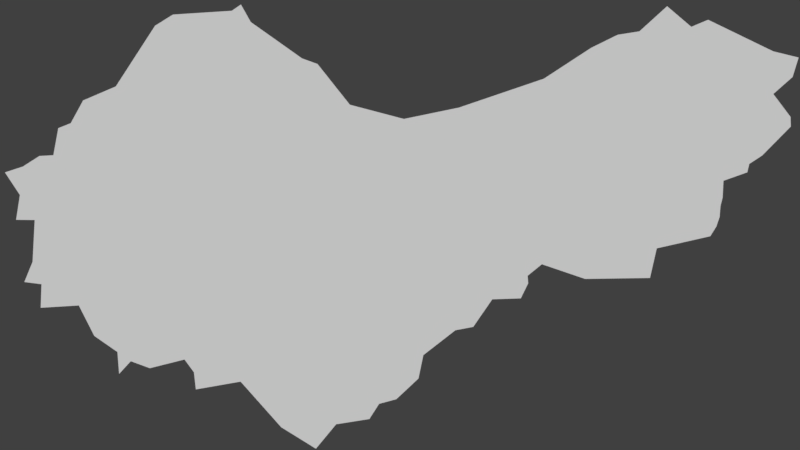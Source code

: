 # Source: Pothole_07.blend  (saved by Blender 2.78.0; exported with 4.5.12 LTS)
import bpy
from mathutils import Matrix  # noqa: F401  (used for matrix-valued properties, if any)

bpy.ops.wm.read_factory_settings(use_empty=True)
scene = bpy.context.scene
scene.name = 'Scene'

# ---- collections
col_collection_1 = bpy.data.collections.new('Collection 1'); scene.collection.children.link(col_collection_1)

# ---- world
world_world = bpy.data.worlds.new('World'); scene.world = world_world
world_world.color = (0.05088, 0.05088, 0.05088)
world_world.use_sun_shadow = False
world_world.sun_shadow_jitter_overblur = 0.0
world_world.cycles.sampling_method = 'MANUAL'

# ---- cameras
cam_camera_001 = bpy.data.cameras.new('Camera.001')
cam_camera_001.clip_end = 100.0
cam_camera_001.lens = 35.0
cam_camera_001.sensor_width = 32.0
cam_camera_001.sensor_height = 18.0
cam_camera_001.display_size = 2.0
cam_camera_001.dof.focus_distance = 0.0
cam_camera_001.dof.aperture_fstop = 128.0
cam_camera_001.dof.aperture_blades = 6

# ---- meshes
me_cylinder = bpy.data.meshes.new('Cylinder')
me_cylinder.from_pydata([(-4.514, 1.396, -0.005), (-4.514, 1.396, 0.005), (-4.344, 1.708, -0.005), (-4.344, 1.708, 0.005), (-3.896, 1.9, -0.005), (-3.896, 1.9, 0.005), (-3.358, 2.732, -0.005), (-3.358, 2.732, 0.005), (-3.113, 2.885, -0.005), (-3.113, 2.885, 0.005), (-2.306, 2.937, -0.005), (-2.306, 2.937, 0.005), (-2.181, 3.023, -0.005), (-2.181, 3.023, 0.005), (-2.046, 2.783, -0.005), (-2.046, 2.783, 0.005), (-1.342, 2.284, -0.005), (-1.342, 2.284, 0.005), (-1.131, 2.208, -0.005), (-1.131, 2.208, 0.005), (-0.6869, 1.649, -0.005), (-0.6869, 1.649, 0.005), (0.05365, 1.454, -0.005), (0.05365, 1.454, 0.005), (0.8082, 1.61, -0.005), (0.8082, 1.61, 0.005), (1.972, 2.006, -0.005), (1.972, 2.006, 0.005), (4.337, -0.0209, -0.005), (4.337, -0.0209, 0.005), (4.254, -0.154, -0.005), (4.254, -0.154, 0.005), (3.52, -0.3203, -0.005), (3.52, -0.3203, 0.005), (3.427, -0.7263, -0.005), (3.427, -0.7263, 0.005), (2.538, -0.7394, -0.005), (2.538, -0.7394, 0.005), (1.945, -0.5378, -0.005), (1.945, -0.5378, 0.005), (1.75, -0.6964, -0.005), (1.75, -0.6964, 0.005), (1.758, -0.7985, -0.005), (1.758, -0.7985, 0.005), (1.656, -1.006, -0.005), (1.656, -1.006, 0.005), (1.265, -1.019, -0.005), (1.265, -1.019, 0.005), (1.004, -1.397, -0.005), (1.004, -1.397, 0.005), (0.7593, -1.443, -0.005), (0.7593, -1.443, 0.005), (0.3203, -1.784, -0.005), (0.3203, -1.784, 0.005), (0.2532, -2.105, -0.005), (0.2532, -2.105, 0.005), (-0.04961, -2.388, -0.005), (-0.04961, -2.388, 0.005), (-0.2863, -2.452, -0.005), (-0.2863, -2.452, 0.005), (-0.4195, -2.66, -0.005), (-0.4195, -2.66, 0.005), (-0.8751, -2.732, -0.005), (-0.8751, -2.732, 0.005), (-1.153, -3.067, -0.005), (-1.153, -3.067, 0.005), (-1.629, -2.772, -0.005), (-1.629, -2.772, 0.005), (-2.185, -2.147, -0.005), (-2.185, -2.147, 0.005), (-2.799, -2.254, -0.005), (-2.799, -2.254, 0.005), (-2.825, -2.019, -0.005), (-2.825, -2.019, 0.005), (-2.954, -1.844, -0.005), (-2.954, -1.844, 0.005), (-3.43, -1.963, -0.005), (-3.43, -1.963, 0.005), (-3.692, -1.867, -0.005), (-3.692, -1.867, 0.005), (-3.851, -2.04, -0.005), (-3.851, -2.04, 0.005), (-3.874, -1.741, -0.005), (-3.874, -1.741, 0.005), (-4.191, -1.521, -0.005), (-4.191, -1.521, 0.005), (-4.403, -1.103, -0.005), (-4.403, -1.103, 0.005), (-4.926, -1.135, -0.005), (-4.926, -1.135, 0.005), (-4.915, -0.8115, -0.005), (-4.915, -0.8115, 0.005), (-5.15, -0.7818, -0.005), (-5.15, -0.7818, 0.005), (-5.037, -0.5039, -0.005), (-5.037, -0.5039, 0.005), (-5.008, 0.06808, -0.005), (-5.008, 0.06808, 0.005), (-5.263, 0.0709, -0.005), (-5.263, 0.0709, 0.005), (-5.211, 0.4108, -0.005), (-5.211, 0.4108, 0.005), (-5.416, 0.7212, -0.005), (-5.416, 0.7212, 0.005), (-5.171, 0.8013, -0.005), (-5.171, 0.8013, 0.005), (-4.943, 0.9466, -0.005), (-4.943, 0.9466, 0.005), (-4.752, 0.957, -0.005), (-4.752, 0.957, 0.005), (-4.685, 1.328, -0.005), (-4.685, 1.328, 0.005), (2.62, 2.429, -0.005), (2.984, 2.608, -0.005), (3.282, 2.655, -0.005), (3.662, 3.0, -0.005), (3.993, 2.717, -0.005), (4.224, 2.814, -0.005), (5.117, 2.381, -0.005), (5.465, 2.296, -0.005), (5.382, 2.029, -0.005), (5.118, 1.796, -0.005), (5.118, 1.796, 0.005), (5.382, 2.029, 0.005), (5.465, 2.296, 0.005), (5.117, 2.381, 0.005), (4.224, 2.814, 0.005), (3.993, 2.717, 0.005), (3.662, 3.0, 0.005), (3.282, 2.655, 0.005), (2.984, 2.608, 0.005), (2.62, 2.429, 0.005), (5.354, 1.482, -0.005), (5.358, 1.35, -0.005), (4.966, 0.953, -0.005), (4.789, 0.8375, -0.005), (4.761, 0.722, -0.005), (4.435, 0.6065, -0.005), (4.423, 0.3752, -0.005), (4.394, 0.2597, -0.005), (4.382, 0.1111, -0.005), (4.382, 0.1111, 0.005), (4.394, 0.2597, 0.005), (4.423, 0.3752, 0.005), (4.435, 0.6065, 0.005), (4.761, 0.722, 0.005), (4.789, 0.8375, 0.005), (4.966, 0.953, 0.005), (5.358, 1.35, 0.005), (5.354, 1.482, 0.005)], [], [(0, 1, 3, 2), (2, 3, 5, 4), (4, 5, 7, 6), (6, 7, 9, 8), (8, 9, 11, 10), (10, 11, 13, 12), (12, 13, 15, 14), (14, 15, 17, 16), (16, 17, 19, 18), (18, 19, 21, 20), (20, 21, 23, 22), (22, 23, 25, 24), (24, 25, 27, 26), (140, 141, 29, 28), (28, 29, 31, 30), (30, 31, 33, 32), (32, 33, 35, 34), (34, 35, 37, 36), (36, 37, 39, 38), (38, 39, 41, 40), (40, 41, 43, 42), (42, 43, 45, 44), (44, 45, 47, 46), (46, 47, 49, 48), (48, 49, 51, 50), (50, 51, 53, 52), (52, 53, 55, 54), (54, 55, 57, 56), (56, 57, 59, 58), (58, 59, 61, 60), (60, 61, 63, 62), (62, 63, 65, 64), (64, 65, 67, 66), (66, 67, 69, 68), (68, 69, 71, 70), (70, 71, 73, 72), (72, 73, 75, 74), (74, 75, 77, 76), (76, 77, 79, 78), (78, 79, 81, 80), (80, 81, 83, 82), (82, 83, 85, 84), (84, 85, 87, 86), (86, 87, 89, 88), (88, 89, 91, 90), (90, 91, 93, 92), (92, 93, 95, 94), (94, 95, 97, 96), (96, 97, 99, 98), (98, 99, 101, 100), (100, 101, 103, 102), (102, 103, 105, 104), (104, 105, 107, 106), (106, 107, 109, 108), (3, 1, 111, 109, 107, 105, 103, 101, 99, 97, 95, 93, 91, 89, 87, 85, 83, 81, 79, 77, 75, 73, 71, 69, 67, 65, 63, 61, 59, 57, 55, 53, 51, 49, 47, 45, 43, 41, 39, 37, 35, 33, 31, 29, 141, 142, 143, 144, 145, 146, 147, 148, 149, 122, 123, 124, 125, 126, 127, 128, 129, 130, 131, 27, 25, 23, 21, 19, 17, 15, 13, 11, 9, 7, 5), (108, 109, 111, 110), (110, 111, 1, 0), (0, 2, 4, 6, 8, 10, 12, 14, 16, 18, 20, 22, 24, 26, 112, 113, 114, 115, 116, 117, 118, 119, 120, 121, 132, 133, 134, 135, 136, 137, 138, 139, 140, 28, 30, 32, 34, 36, 38, 40, 42, 44, 46, 48, 50, 52, 54, 56, 58, 60, 62, 64, 66, 68, 70, 72, 74, 76, 78, 80, 82, 84, 86, 88, 90, 92, 94, 96, 98, 100, 102, 104, 106, 108, 110), (26, 27, 131, 112), (112, 131, 130, 113), (113, 130, 129, 114), (114, 129, 128, 115), (115, 128, 127, 116), (116, 127, 126, 117), (117, 126, 125, 118), (118, 125, 124, 119), (119, 124, 123, 120), (120, 123, 122, 121), (121, 122, 149, 132), (132, 149, 148, 133), (133, 148, 147, 134), (134, 147, 146, 135), (135, 146, 145, 136), (136, 145, 144, 137), (137, 144, 143, 138), (138, 143, 142, 139), (139, 142, 141, 140)])
_uv = me_cylinder.uv_layers.new(name='UVMap')
_uv.uv.foreach_set('vector', [0.0, 0.0, 0.0, 0.0, 0.0, 0.0, 0.0, 0.0, 0.0, 0.0, 0.0, 0.0, 0.0, 0.0, 0.0, 0.0, 0.0, 0.0, 0.0, 0.0, 0.0, 0.0, 0.0, 0.0, 0.0, 0.0, 0.0, 0.0, 0.0, 0.0, 0.0, 0.0, 0.0, 0.0, 0.0, 0.0, 0.0, 0.0, 0.0, 0.0, 0.0, 0.0, 0.0, 0.0, 0.0, 0.0, 0.0, 0.0, 0.0, 0.0, 0.0, 0.0, 0.0, 0.0, 0.0, 0.0, 0.0, 0.0, 0.0, 0.0, 0.0, 0.0, 0.0, 0.0, 0.0, 0.0, 0.0, 0.0, 0.0, 0.0, 0.0, 0.0, 0.0, 0.0, 0.0, 0.0, 0.0, 0.0, 0.0, 0.0, 0.0, 0.0, 0.0, 0.0, 0.0, 0.0, 0.0, 0.0, 0.0, 0.0, 0.0, 0.0, 0.0, 0.0, 0.0, 0.0, 0.0, 0.0, 0.0, 0.0, 0.0, 0.0, 0.0, 0.0, 0.0, 0.0, 0.0, 0.0, 0.0, 0.0, 0.0, 0.0, 0.0, 0.0, 0.0, 0.0, 0.0, 0.0, 0.0, 0.0, 0.0, 0.0, 0.0, 0.0, 0.0, 0.0, 0.0, 0.0, 0.0, 0.0, 0.0, 0.0, 0.0, 0.0, 0.0, 0.0, 0.0, 0.0, 0.0, 0.0, 0.0, 0.0, 0.0, 0.0, 0.0, 0.0, 0.0, 0.0, 0.0, 0.0, 0.0, 0.0, 0.0, 0.0, 0.0, 0.0, 0.0, 0.0, 0.0, 0.0, 0.0, 0.0, 0.0, 0.0, 0.0, 0.0, 0.0, 0.0, 0.0, 0.0, 0.0, 0.0, 0.0, 0.0, 0.0, 0.0, 0.0, 0.0, 0.0, 0.0, 0.0, 0.0, 0.0, 0.0, 0.0, 0.0, 0.0, 0.0, 0.0, 0.0, 0.0, 0.0, 0.0, 0.0, 0.0, 0.0, 0.0, 0.0, 0.0, 0.0, 0.0, 0.0, 0.0, 0.0, 0.0, 0.0, 0.0, 0.0, 0.0, 0.0, 0.0, 0.0, 0.0, 0.0, 0.0, 0.0, 0.0, 0.0, 0.0, 0.0, 0.0, 0.0, 0.0, 0.0, 0.0, 0.0, 0.0, 0.0, 0.0, 0.0, 0.0, 0.0, 0.0, 0.0, 0.0, 0.0, 0.0, 0.0, 0.0, 0.0, 0.0, 0.0, 0.0, 0.0, 0.0, 0.0, 0.0, 0.0, 0.0, 0.0, 0.0, 0.0, 0.0, 0.0, 0.0, 0.0, 0.0, 0.0, 0.0, 0.0, 0.0, 0.0, 0.0, 0.0, 0.0, 0.0, 0.0, 0.0, 0.0, 0.0, 0.0, 0.0, 0.0, 0.0, 0.0, 0.0, 0.0, 0.0, 0.0, 0.0, 0.0, 0.0, 0.0, 0.0, 0.0, 0.0, 0.0, 0.0, 0.0, 0.0, 0.0, 0.0, 0.0, 0.0, 0.0, 0.0, 0.0, 0.0, 0.0, 0.0, 0.0, 0.0, 0.0, 0.0, 0.0, 0.0, 0.0, 0.0, 0.0, 0.0, 0.0, 0.0, 0.0, 0.0, 0.0, 0.0, 0.0, 0.0, 0.0, 0.0, 0.0, 0.0, 0.0, 0.0, 0.0, 0.0, 0.0, 0.0, 0.0, 0.0, 0.0, 0.0, 0.0, 0.0, 0.0, 0.0, 0.0, 0.0, 0.0, 0.0, 0.0, 0.0, 0.0, 0.0, 0.0, 0.0, 0.0, 0.0, 0.0, 0.0, 0.0, 0.0, 0.0, 0.0, 0.0, 0.0, 0.0, 0.0, 0.0, 0.0, 0.0, 0.0, 0.0, 0.0, 0.0, 0.0, 0.0, 0.0, 0.0, 0.0, 0.0, 0.0, 0.0, 0.0, 0.0, 0.0, 0.0, 0.0, 0.0, 0.0, 0.0, 0.0, 0.0, 0.0, 0.0, 0.0, 0.0, 0.0, 0.0, 0.0, 0.0, 0.0, 0.0, 0.0, 0.0, 0.0, 0.0, 0.0, 0.0, 0.0, 0.0, 0.0, 0.0, 0.0, 0.0, 0.0, 0.0, 0.0, 0.0, 0.0, 0.0, 0.0, 0.0, 0.0, 0.0, 0.0, 0.0, 0.0, 0.0, 0.0, 0.0, 0.0, 0.0, 0.0, 0.0, 0.0, 0.0, 0.0, 0.0, 0.0, 0.0, 0.0, 0.109, 0.7813, 0.08968, 0.7318, 0.07056, 0.7129, 0.06477, 0.6432, 0.04764, 0.6478, 0.03762, 0.6319, 0.004618, 0.6235, 0.02181, 0.5767, 0.02282, 0.5095, 0.04346, 0.5134, 0.04447, 0.4118, 0.03378, 0.3766, 0.05023, 0.3783, 0.05518, 0.3136, 0.1011, 0.3186, 0.1144, 0.271, 0.1458, 0.2157, 0.151, 0.1828, 0.1695, 0.2066, 0.1843, 0.1871, 0.2263, 0.2064, 0.2364, 0.1891, 0.2499, 0.1349, 0.2999, 0.1468, 0.3441, 0.05679, 0.3927, 0.003198, 0.4238, 0.06233, 0.4684, 0.07025, 0.4759, 0.1111, 0.4988, 0.1151, 0.5193, 0.1544, 0.5275, 0.2211, 0.5558, 0.2562, 0.5985, 0.2796, 0.6125, 0.3338, 0.6413, 0.3312, 0.6562, 0.3484, 0.6681, 0.4102, 0.6793, 0.4217, 0.7243, 0.3854, 0.8117, 0.3793, 0.8223, 0.4563, 0.8746, 0.4734, 0.8858, 0.4721, 0.8936, 0.4878, 0.8976, 0.5038, 0.9017, 0.5483, 0.9088, 0.5958, 0.9312, 0.6168, 0.9343, 0.6357, 0.9577, 0.6587, 0.9866, 0.7173, 0.989, 0.7396, 0.965, 0.8023, 0.9936, 0.8376, 0.9944, 0.8738, 0.9402, 0.907, 0.8848, 0.9527, 0.8568, 0.9442, 0.8321, 0.9798, 0.7938, 0.9241, 0.7677, 0.9208, 0.7248, 0.8856, 0.6717, 0.825, 0.5772, 0.7631, 0.5242, 0.7381, 0.4365, 0.7728, 0.4024, 0.8539, 0.3663, 0.874, 0.3114, 0.9773, 0.2974, 0.9945, 0.2821, 0.9824, 0.2177, 0.9689, 0.1929, 0.9331, 0.1472, 0.806, 0.0, 0.0, 0.0, 0.0, 0.0, 0.0, 0.0, 0.0, 0.0, 0.0, 0.0, 0.0, 0.0, 0.0, 0.0, 0.0, 0.1655, 0.2192, 0.1897, 0.2026, 0.2338, 0.2104, 0.3055, 0.1704, 0.331, 0.1708, 0.4013, 0.2089, 0.4147, 0.2084, 0.4187, 0.2352, 0.4631, 0.313, 0.4787, 0.3303, 0.4991, 0.3995, 0.5561, 0.4543, 0.6251, 0.4812, 0.7365, 0.5099, 0.8048, 0.5093, 0.8414, 0.5137, 0.8682, 0.5254, 0.9087, 0.5115, 0.9306, 0.5577, 0.9533, 0.562, 1.016, 0.6443, 1.043, 0.6695, 1.027, 0.687, 0.9977, 0.6923, 1.008, 0.7304, 1.004, 0.7415, 0.9586, 0.7533, 0.9399, 0.7535, 0.9339, 0.7615, 0.9026, 0.7538, 0.8944, 0.7721, 0.8884, 0.7801, 0.8827, 0.7916, 0.8748, 0.8001, 0.8636, 0.8066, 0.8561, 0.9522, 0.8368, 0.9843, 0.6993, 0.7644, 0.6551, 0.7168, 0.6336, 0.7196, 0.6311, 0.7283, 0.6159, 0.74, 0.5823, 0.7205, 0.5483, 0.7377, 0.5261, 0.7287, 0.4781, 0.7336, 0.4624, 0.7563, 0.4278, 0.7636, 0.4057, 0.7564, 0.3879, 0.7665, 0.3469, 0.7485, 0.3128, 0.7613, 0.2815, 0.7121, 0.2536, 0.6318, 0.198, 0.6082, 0.2031, 0.5877, 0.1976, 0.5666, 0.1533, 0.5513, 0.1341, 0.5297, 0.1152, 0.5355, 0.1225, 0.5098, 0.1024, 0.4752, 0.09729, 0.4297, 0.05183, 0.4049, 0.06277, 0.379, 0.04369, 0.3642, 0.06196, 0.3474, 0.08224, 0.302, 0.06059, 0.2884, 0.07562, 0.2633, 0.06781, 0.2271, 0.09114, 0.2334, 0.1151, 0.2335, 0.1316, 0.2427, 0.1489, 0.2158, 0.0, 0.0, 0.0, 0.0, 0.0, 0.0, 0.0, 0.0, 0.0, 0.0, 0.0, 0.0, 0.0, 0.0, 0.0, 0.0, 0.0, 0.0, 0.0, 0.0, 0.0, 0.0, 0.0, 0.0, 0.0, 0.0, 0.0, 0.0, 0.0, 0.0, 0.0, 0.0, 0.0, 0.0, 0.0, 0.0, 0.0, 0.0, 0.0, 0.0, 0.0, 0.0, 0.0, 0.0, 0.0, 0.0, 0.0, 0.0, 0.0, 0.0, 0.0, 0.0, 0.0, 0.0, 0.0, 0.0, 0.0, 0.0, 0.0, 0.0, 0.0, 0.0, 0.0, 0.0, 0.0, 0.0, 0.0, 0.0, 0.0, 0.0, 0.0, 0.0, 0.0, 0.0, 0.0, 0.0, 0.0, 0.0, 0.0, 0.0, 0.0, 0.0, 0.0, 0.0, 0.0, 0.0, 0.0, 0.0, 0.0, 0.0, 0.0, 0.0, 0.0, 0.0, 0.0, 0.0, 0.0, 0.0, 0.0, 0.0, 0.0, 0.0, 0.0, 0.0, 0.0, 0.0, 0.0, 0.0, 0.0, 0.0, 0.0, 0.0, 0.0, 0.0, 0.0, 0.0, 0.0, 0.0, 0.0, 0.0, 0.0, 0.0, 0.0, 0.0, 0.0, 0.0, 0.0, 0.0, 0.0, 0.0, 0.0, 0.0, 0.0, 0.0, 0.0, 0.0, 0.0, 0.0, 0.0, 0.0, 0.0, 0.0, 0.0, 0.0, 0.0, 0.0, 0.0, 0.0, 0.0, 0.0, 0.0, 0.0])
me_cylinder.use_remesh_preserve_volume = False
me_cylinder.use_remesh_preserve_attributes = False
me_cylinder.use_mirror_vertex_groups = False
me_cylinder.update()

# ---- objects
ob_cylinder = bpy.data.objects.new('Cylinder', me_cylinder)
ob_camera = bpy.data.objects.new('Camera', cam_camera_001)

# ---- transforms, parenting, visibility, modifiers, constraints
ob_cylinder.location = (0.0, 0.0, 0.0)
ob_cylinder.lineart.crease_threshold = 0.0
ob_camera.location = (0.0, 0.0, 12.0)
ob_camera.lineart.crease_threshold = 0.0

# ---- collection membership
col_collection_1.objects.link(ob_cylinder)
col_collection_1.objects.link(ob_camera)

# ---- scene / render settings (as saved in the file)
scene.camera = ob_camera
scene.frame_start = 1; scene.frame_end = 250; scene.frame_set(1)
scene.render.engine = 'BLENDER_EEVEE_NEXT'
scene.render.resolution_percentage = 50
scene.render.dither_intensity = 0.0
scene.cycles.use_denoising = False
scene.cycles.samples = 128
scene.cycles.sampling_pattern = 'TABULATED_SOBOL'
scene.cycles.light_sampling_threshold = 0.0
scene.cycles.use_adaptive_sampling = False
scene.cycles.use_light_tree = False
scene.cycles.blur_glossy = 0.0
scene.cycles.sample_clamp_indirect = 0.0
scene.view_settings.view_transform = 'Standard'
bpy.context.view_layer.update()

# ---- added for rendering (the .blend has no usable light): sun
light_auto_sun = bpy.data.lights.new('AutoSun', 'SUN')
light_auto_sun.energy = 3.0
light_auto_sun.angle = 0.0523599
ob_auto_sun = bpy.data.objects.new('AutoSun', light_auto_sun)
scene.collection.objects.link(ob_auto_sun)
ob_auto_sun.rotation_euler = (0.872665, 0.174533, 0.523599)
bpy.context.view_layer.update()
